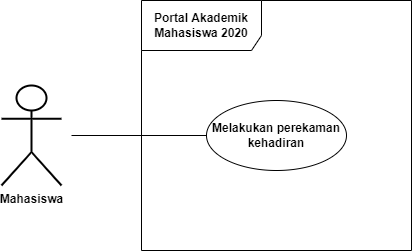

The diagram above was exported from draw.io. Its source (the exported page's mxGraphModel, read from the mxfile embedded in the PNG):
<mxGraphModel dx="861" dy="734" grid="1" gridSize="10" guides="1" tooltips="1" connect="1" arrows="1" fold="1" page="1" pageScale="1" pageWidth="850" pageHeight="1100" math="0" shadow="0">
  <root>
    <mxCell id="0" />
    <mxCell id="1" parent="0" />
    <mxCell id="YftFWqJSdFyMRzLXx92F-1" value="&lt;span&gt;Mahasiswa&lt;/span&gt;" style="shape=umlActor;verticalLabelPosition=bottom;verticalAlign=top;html=1;outlineConnect=0;fontStyle=1;strokeWidth=2;" parent="1" vertex="1">
      <mxGeometry x="80" y="225" width="60" height="100" as="geometry" />
    </mxCell>
    <mxCell id="YftFWqJSdFyMRzLXx92F-2" value="&lt;b&gt;Portal Akademik Mahasiswa 2020&lt;/b&gt;" style="shape=umlFrame;whiteSpace=wrap;html=1;width=120;height=50;" parent="1" vertex="1">
      <mxGeometry x="220" y="140" width="270" height="250" as="geometry" />
    </mxCell>
    <mxCell id="YftFWqJSdFyMRzLXx92F-15" value="&lt;b&gt;Melakukan perekaman kehadiran&lt;/b&gt;" style="ellipse;whiteSpace=wrap;html=1;" parent="1" vertex="1">
      <mxGeometry x="285" y="240" width="140" height="70" as="geometry" />
    </mxCell>
    <mxCell id="YftFWqJSdFyMRzLXx92F-16" value="" style="endArrow=none;html=1;rounded=0;entryX=0;entryY=0.5;entryDx=0;entryDy=0;" parent="1" target="YftFWqJSdFyMRzLXx92F-15" edge="1">
      <mxGeometry width="50" height="50" relative="1" as="geometry">
        <mxPoint x="150" y="275" as="sourcePoint" />
        <mxPoint x="320" y="650" as="targetPoint" />
      </mxGeometry>
    </mxCell>
  </root>
</mxGraphModel>